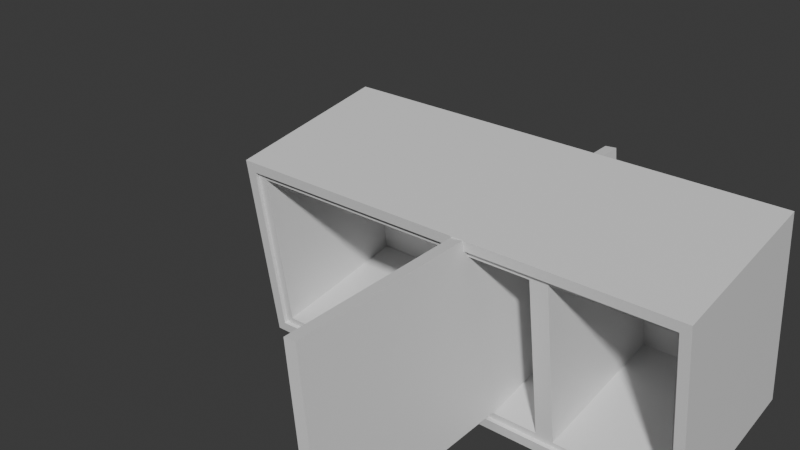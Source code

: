 # Source: locker.1.0.blend  (saved by Blender 5.0.119; exported with 4.5.12 LTS)
import bpy
from mathutils import Matrix  # noqa: F401  (used for matrix-valued properties, if any)

bpy.ops.wm.read_factory_settings(use_empty=True)
scene = bpy.context.scene
scene.name = 'Scene'

# ---- collections
col_collection = bpy.data.collections.new('Collection'); scene.collection.children.link(col_collection)

# ---- materials (node trees are filled in below, after node groups)
mat_material = bpy.data.materials.new('Material')
mat_material.alpha_threshold = 0.0
mat_material.use_backface_culling_lightprobe_volume = False
mat_material.roughness = 0.5
mat_material.line_color = (0.0, 0.0, 0.0, 1.0)
mat_material_001 = bpy.data.materials.new('Material.001')
mat_material_001.alpha_threshold = 0.0
mat_material_001.use_backface_culling_lightprobe_volume = False
mat_material_001.roughness = 0.5
mat_material_001.line_color = (0.0, 0.0, 0.0, 1.0)

# ---- material node trees
mat_material.use_nodes = True; mat_material.node_tree.nodes.clear()
_N = mat_material.node_tree.nodes; _L = mat_material.node_tree.links
n0 = _N.new('ShaderNodeOutputMaterial'); n0.name = 'Material Output'; n0.location = (200, 100)
n1 = _N.new('ShaderNodeBsdfPrincipled'); n1.name = 'Principled BSDF'; n1.location = (-200, 100)
_L.new(n1.outputs[0], n0.inputs[0])
n0.is_active_output = True
mat_material_001.use_nodes = True; mat_material_001.node_tree.nodes.clear()
_N = mat_material_001.node_tree.nodes; _L = mat_material_001.node_tree.links
n0 = _N.new('ShaderNodeOutputMaterial'); n0.name = 'Material Output'; n0.location = (200, 100)
n1 = _N.new('ShaderNodeBsdfPrincipled'); n1.name = 'Principled BSDF'; n1.location = (-200, 100)
_L.new(n1.outputs[0], n0.inputs[0])
n0.is_active_output = True

# ---- world
world_world = bpy.data.worlds.new('World'); scene.world = world_world
world_world.use_nodes = True; world_world.node_tree.nodes.clear()
_N = world_world.node_tree.nodes; _L = world_world.node_tree.links
n0 = _N.new('ShaderNodeOutputWorld'); n0.name = 'World Output'; n0.location = (200, 100)
n1 = _N.new('ShaderNodeBackground'); n1.name = 'Background'; n1.location = (-200, 100)
n1.inputs[0].default_value = (0.05088, 0.05088, 0.05088, 1.0)
_L.new(n1.outputs[0], n0.inputs[0])
n0.is_active_output = True
world_world.color = (0.05088, 0.05088, 0.05088)
world_world.sun_shadow_jitter_overblur = 0.0

# ---- meshes
me_cube = bpy.data.meshes.new('Cube')
me_cube.from_pydata([(-0.9266, 1.501, 3.029), (1.627, 1.501, 3.029), (-0.8684, 1.343, 2.882), (-0.9266, -1.501, 3.029), (1.627, -1.501, 3.029), (1.371, -1.235, -3.485), (1.371, -1.235, 0.9279), (1.46, -1.268, 1.188), (1.371, 1.235, -3.485), (1.46, -1.268, 2.836), (-0.8684, -1.343, 2.882), (1.371, 1.235, 0.9279), (-0.9266, 1.501, -3.763), (1.46, 1.268, 1.188), (1.627, 1.501, -3.763), (1.46, 1.268, 2.836), (-0.8684, 1.343, -3.616), (-0.9266, -1.501, -3.763), (1.627, -1.501, -3.763), (-0.8684, -1.343, -3.616), (-0.9266, -1.343, -3.616), (-0.9266, 1.343, -3.616), (-0.9266, -1.343, 2.882), (-0.9266, 1.343, 2.882), (-0.8684, -1.268, 1.188), (-0.8684, 1.268, 1.188), (-0.8684, -1.268, 2.836), (-0.8684, 1.268, 2.836), (-0.8684, -1.235, 0.9279), (-0.8684, -1.235, -3.485), (-0.8684, 1.235, -3.485), (-0.8684, 1.235, 0.9279)], [], [(22, 3, 0, 23), (21, 23, 0, 12, 17, 3, 22, 20), (4, 3, 17, 18), (18, 17, 12, 14), (14, 1, 4, 18), (1, 0, 3, 4), (14, 12, 0, 1), (10, 19, 20, 22), (20, 19, 16, 21), (26, 10, 2, 27), (25, 27, 2, 16, 19, 10, 26, 24, 28, 29, 30, 31), (24, 25, 31, 28), (2, 10, 22, 23), (21, 16, 2, 23), (25, 13, 15, 27), (13, 7, 9, 15), (9, 7, 24, 26), (24, 7, 13, 25), (15, 9, 26, 27), (30, 8, 11, 31), (8, 5, 6, 11), (6, 5, 29, 28), (29, 5, 8, 30), (11, 6, 28, 31)])
_uv = me_cube.uv_layers.new(name='UVMap')
_uv.uv.foreach_set('vector', [0.6304, 0.7368, 0.625, 0.75, 0.625, 0.5, 0.6304, 0.5132, 0.8696, 0.5132, 0.6304, 0.5132, 0.625, 0.5, 0.875, 0.5, 0.875, 0.75, 0.625, 0.75, 0.6304, 0.7368, 0.8696, 0.7368, 0.375, 0.75, 0.625, 0.75, 0.625, 1.0, 0.375, 1.0, 0.375, 0.0, 0.625, 0.0, 0.625, 0.25, 0.375, 0.25, 0.125, 0.5, 0.375, 0.5, 0.375, 0.75, 0.125, 0.75, 0.375, 0.5, 0.625, 0.5, 0.625, 0.75, 0.375, 0.75, 0.375, 0.25, 0.625, 0.25, 0.625, 0.5, 0.375, 0.5, 0.375, 0.75, 0.375, 1.0, 0.4577, 1.0, 0.4577, 0.75, 0.4577, 0.0, 0.375, 0.0, 0.375, 0.25, 0.4577, 0.25, 0.3732, 0.743, 0.375, 0.75, 0.375, 0.5, 0.3732, 0.507, 0.3098, 0.507, 0.3732, 0.507, 0.375, 0.5, 0.125, 0.5, 0.125, 0.75, 0.375, 0.75, 0.3732, 0.743, 0.3098, 0.743, 0.2998, 0.74, 0.13, 0.74, 0.13, 0.51, 0.2998, 0.51, 0.3098, 0.743, 0.3098, 0.507, 0.2998, 0.51, 0.2998, 0.74, 0.375, 0.5, 0.375, 0.75, 0.4577, 0.75, 0.4577, 0.5, 0.4577, 0.25, 0.375, 0.25, 0.375, 0.5, 0.4577, 0.5, 0.375, 0.2817, 0.375, 0.5, 0.625, 0.5, 0.625, 0.2817, 0.375, 0.5, 0.375, 0.75, 0.375, 0.75, 0.375, 0.5, 0.625, 0.75, 0.375, 0.75, 0.375, 0.9683, 0.625, 0.9683, 0.125, 0.75, 0.125, 0.75, 0.125, 0.5, 0.125, 0.5, 0.625, 0.5, 0.625, 0.75, 0.625, 0.75, 0.625, 0.5, 0.375, 0.3106, 0.375, 0.5, 0.625, 0.5, 0.625, 0.3106, 0.375, 0.5, 0.375, 0.75, 0.375, 0.75, 0.375, 0.5, 0.625, 0.75, 0.375, 0.75, 0.375, 0.9394, 0.625, 0.9394, 0.125, 0.75, 0.125, 0.75, 0.125, 0.5, 0.125, 0.5, 0.625, 0.5, 0.625, 0.75, 0.625, 0.75, 0.625, 0.5])
me_cube.materials.append(mat_material)
me_cube.use_mirror_vertex_groups = False
me_cube.update()
me_cube_001 = bpy.data.meshes.new('Cube.001')
me_cube_001.from_pydata([(-1.386, 1.343, 6.649), (-1.21, 1.343, 6.649), (-1.386, -1.343, 6.649), (-1.21, -1.343, 6.649), (-1.386, 1.343, 0.1511), (-1.21, 1.343, 0.1511), (-1.386, -1.343, 0.1511), (-1.21, -1.343, 0.1511), (-1.386, -0.9589, 6.018), (-1.386, -0.9589, 6.133), (-1.386, 0.9011, 6.133), (-1.386, 0.9011, 6.018), (-1.21, -0.9589, 6.117), (-1.21, -0.9589, 6.231), (-1.21, 0.9011, 6.231), (-1.21, 0.9011, 6.117), (-1.386, 0.9011, 5.618), (-1.386, 0.9011, 5.733), (-1.386, -0.9589, 5.618), (-1.386, -0.9589, 5.733), (-1.21, -0.9589, 5.717), (-1.21, -0.9589, 5.831), (-1.21, 0.9011, 5.717), (-1.21, 0.9011, 5.831), (-1.386, 0.9011, 5.218), (-1.386, 0.9011, 5.333), (-1.386, 0.7989, 5.333), (-1.386, -0.9589, 5.218), (-1.386, -0.9589, 5.333), (-1.21, 0.9011, 5.317), (-1.21, 0.9011, 5.431), (-1.21, 0.8395, 5.431), (-1.21, -0.9589, 5.317), (-1.21, -0.9589, 5.431)], [], [(11, 10, 0, 4, 6, 2, 9, 8, 19, 18, 28, 27, 24, 25, 26, 16, 17), (28, 18, 16, 26), (19, 8, 11, 17), (9, 2, 0, 10), (3, 2, 6, 7), (7, 6, 4, 5), (12, 13, 3, 7, 5, 1, 14, 15, 23, 22, 31, 30, 29, 32, 33, 20, 21), (31, 22, 20, 33), (15, 12, 21, 23), (1, 3, 13, 14), (1, 0, 2, 3), (5, 4, 0, 1), (9, 10, 14, 13), (14, 10, 11, 15), (15, 11, 8, 12), (9, 13, 12, 8), (19, 17, 23, 21), (23, 17, 16, 22), (22, 16, 18, 20), (20, 18, 19, 21), (28, 26, 25, 30, 31, 33), (30, 25, 24, 29), (29, 24, 27, 32), (28, 33, 32, 27)])
_uv = me_cube_001.uv_layers.new(name='UVMap')
_uv.uv.foreach_set('vector', [0.6493, 0.5411, 0.6449, 0.5411, 0.625, 0.5, 0.875, 0.5, 0.875, 0.75, 0.625, 0.75, 0.6449, 0.7143, 0.6493, 0.7143, 0.6602, 0.7143, 0.6646, 0.7143, 0.6756, 0.7143, 0.68, 0.7143, 0.68, 0.5411, 0.6756, 0.5411, 0.6756, 0.5506, 0.6646, 0.5411, 0.6602, 0.5411, 0.6756, 0.7143, 0.6646, 0.7143, 0.6646, 0.5411, 0.6756, 0.5506, 0.6602, 0.7143, 0.6493, 0.7143, 0.6493, 0.5411, 0.6602, 0.5411, 0.6449, 0.7143, 0.625, 0.75, 0.625, 0.5, 0.6449, 0.5411, 0.375, 0.75, 0.625, 0.75, 0.625, 1.0, 0.375, 1.0, 0.375, 0.0, 0.625, 0.0, 0.625, 0.25, 0.375, 0.25, 0.3545, 0.7143, 0.3589, 0.7143, 0.375, 0.75, 0.125, 0.75, 0.125, 0.5, 0.375, 0.5, 0.3589, 0.5411, 0.3545, 0.5411, 0.3435, 0.5411, 0.3391, 0.5411, 0.3281, 0.5469, 0.3281, 0.5411, 0.3237, 0.5411, 0.3237, 0.7143, 0.3281, 0.7143, 0.3391, 0.7143, 0.3435, 0.7143, 0.3281, 0.5469, 0.3391, 0.5411, 0.3391, 0.7143, 0.3281, 0.7143, 0.3545, 0.5411, 0.3545, 0.7143, 0.3435, 0.7143, 0.3435, 0.5411, 0.375, 0.5, 0.375, 0.75, 0.3589, 0.7143, 0.3589, 0.5411, 0.375, 0.5, 0.625, 0.5, 0.625, 0.75, 0.375, 0.75, 0.375, 0.25, 0.625, 0.25, 0.625, 0.5, 0.375, 0.5, 0.5742, 0.0, 0.5742, 0.25, 0.5994, 0.25, 0.5994, 0.0, 0.5994, 0.25, 0.5742, 0.25, 0.5672, 0.5, 0.5925, 0.5, 0.5925, 0.5, 0.5672, 0.5, 0.5672, 0.75, 0.5925, 0.75, 0.5742, 1.0, 0.5994, 1.0, 0.5925, 0.75, 0.5672, 0.75, 0.5742, 0.0, 0.5742, 0.25, 0.5994, 0.25, 0.5994, 0.0, 0.5994, 0.25, 0.5742, 0.25, 0.5672, 0.5, 0.5925, 0.5, 0.5925, 0.5, 0.5672, 0.5, 0.5672, 0.75, 0.5925, 0.75, 0.5925, 0.75, 0.5672, 0.75, 0.5742, 1.0, 0.5994, 1.0, 0.5742, 0.0, 0.5742, 0.2363, 0.5742, 0.25, 0.5994, 0.25, 0.5994, 0.2417, 0.5994, 0.0, 0.5994, 0.25, 0.5742, 0.25, 0.5672, 0.5, 0.5925, 0.5, 0.5925, 0.5, 0.5672, 0.5, 0.5672, 0.75, 0.5925, 0.75, 0.5742, 1.0, 0.5994, 1.0, 0.5925, 0.75, 0.5672, 0.75])
me_cube_001.materials.append(mat_material_001)
me_cube_001.use_mirror_vertex_groups = False
me_cube_001.update()
me_cube_001.normals_split_custom_set([tuple(v) for v in zip(*[iter([-1.0, -2.042e-09, -4.388e-08, -1.0, -2.042e-09, -4.388e-08, -1.0, -2.042e-09, -4.388e-08, -1.0, -2.042e-09, -4.388e-08, -1.0, -2.042e-09, -4.388e-08, -1.0, -2.042e-09, -4.388e-08, -1.0, -2.042e-09, -4.388e-08, -1.0, -2.042e-09, -4.388e-08, -1.0, -2.042e-09, -4.388e-08, -1.0, -2.042e-09, -4.388e-08, -1.0, -2.042e-09, -4.388e-08, -1.0, -2.042e-09, -4.388e-08, -1.0, -2.042e-09, -4.388e-08, -1.0, -2.042e-09, -4.388e-08, -1.0, -2.042e-09, -4.388e-08, -1.0, -2.042e-09, -4.388e-08, -1.0, -2.042e-09, -4.388e-08, -1.0, 0.0, 0.0, -1.0, 0.0, 0.0, -1.0, 0.0, 0.0, -1.0, 0.0, 0.0, -1.0, 0.0, 0.0, -1.0, 0.0, 0.0, -1.0, 0.0, 0.0, -1.0, 0.0, 0.0, -1.0, 0.0, 0.0, -1.0, 0.0, 0.0, -1.0, 0.0, 0.0, -1.0, 0.0, 0.0, 0.0, -1.0, 0.0, 0.0, -1.0, 0.0, 0.0, -1.0, 0.0, 0.0, -1.0, 0.0, 0.0, 0.0, -1.0, 0.0, 0.0, -1.0, 0.0, 0.0, -1.0, 0.0, 0.0, -1.0, 1.0, 1.811e-08, 4.324e-08, 1.0, 1.811e-08, 4.324e-08, 1.0, 1.811e-08, 4.324e-08, 1.0, 1.811e-08, 4.324e-08, 1.0, 1.811e-08, 4.324e-08, 1.0, 1.811e-08, 4.324e-08, 1.0, 1.811e-08, 4.324e-08, 1.0, 1.811e-08, 4.324e-08, 1.0, 1.811e-08, 4.324e-08, 1.0, 1.811e-08, 4.324e-08, 1.0, 1.811e-08, 4.324e-08, 1.0, 1.811e-08, 4.324e-08, 1.0, 1.811e-08, 4.324e-08, 1.0, 1.811e-08, 4.324e-08, 1.0, 1.811e-08, 4.324e-08, 1.0, 1.811e-08, 4.324e-08, 1.0, 1.811e-08, 4.324e-08, 1.0, 0.0, 0.0, 1.0, 0.0, 0.0, 1.0, 0.0, 0.0, 1.0, 0.0, 0.0, 1.0, 0.0, 0.0, 1.0, 0.0, 0.0, 1.0, 0.0, 0.0, 1.0, 0.0, 0.0, 1.0, 0.0, 0.0, 1.0, 0.0, 0.0, 1.0, 0.0, 0.0, 1.0, 0.0, 0.0, 0.0, 0.0, 1.0, 0.0, 0.0, 1.0, 0.0, 0.0, 1.0, 0.0, 0.0, 1.0, 0.0, 1.0, 0.0, 0.0, 1.0, 0.0, 0.0, 1.0, 0.0, 0.0, 1.0, 0.0, 0.487, 0.0, -0.8734, 0.487, 0.0, -0.8734, 0.487, 0.0, -0.8734, 0.487, 0.0, -0.8734, 0.0, -1.0, 0.0, 0.0, -1.0, 0.0, 0.0, -1.0, 0.0, 0.0, -1.0, 0.0, -0.487, 0.0, 0.8734, -0.487, 0.0, 0.8734, -0.487, 0.0, 0.8734, -0.487, 0.0, 0.8734, 0.0, 1.0, 0.0, 0.0, 1.0, 0.0, 0.0, 1.0, 0.0, 0.0, 1.0, 0.0, 0.487, 0.0, -0.8734, 0.487, 0.0, -0.8734, 0.487, 0.0, -0.8734, 0.487, 0.0, -0.8734, 0.0, -1.0, 0.0, 0.0, -1.0, 0.0, 0.0, -1.0, 0.0, 0.0, -1.0, 0.0, -0.487, 0.0, 0.8734, -0.487, 0.0, 0.8734, -0.487, 0.0, 0.8734, -0.487, 0.0, 0.8734, 0.0, 1.0, 0.0, 0.0, 1.0, 0.0, 0.0, 1.0, 0.0, 0.0, 1.0, 0.0, 0.487, 0.0, -0.8734, 0.487, 0.0, -0.8734, 0.487, 0.0, -0.8734, 0.487, 0.0, -0.8734, 0.487, 0.0, -0.8734, 0.487, 0.0, -0.8734, 0.0, -1.0, 0.0, 0.0, -1.0, 0.0, 0.0, -1.0, 0.0, 0.0, -1.0, 0.0, -0.487, 0.0, 0.8734, -0.487, 0.0, 0.8734, -0.487, 0.0, 0.8734, -0.487, 0.0, 0.8734, 0.0, 1.0, 0.0, 0.0, 1.0, 0.0, 0.0, 1.0, 0.0, 0.0, 1.0, 0.0])] * 3)])
arm_armature_004 = bpy.data.armatures.new('Armature.004')  # bones are not reproduced

# ---- objects
ob_cube = bpy.data.objects.new('Cube', me_cube)
ob_cube_001 = bpy.data.objects.new('Cube.001', me_cube_001)
ob_armature = bpy.data.objects.new('Armature', arm_armature_004)

# ---- transforms, parenting, visibility, modifiers, constraints
ob_cube.parent = ob_armature
ob_cube.matrix_parent_inverse = Matrix(((2.499e-08, 1.0, -4.148e-08, -1.791), (-0.9892, -2.16e-08, -0.1469, -1.664), (-0.1469, 5.705e-08, 0.9892, -3.19), (-0.0, -0.0, -0.0, 1.0)))
ob_cube.location = (-0.8681, 1.883, 2.628)
ob_cube.rotation_euler = (-1.574, 1.571, 0.0)
ob_cube.lock_rotations_4d = False
ob_cube.empty_display_type = 'ARROWS'
ob_cube.lineart.crease_threshold = 0.0
ob_cube_001.parent = ob_armature
ob_cube_001.matrix_parent_inverse = Matrix(((0.09588, -1.823e-07, 0.9954, -3.334), (-0.9954, 2.735e-08, 0.09588, -2.394), (-6.093e-08, -1.0, -1.663e-07, 1.791), (0.0, 0.0, -0.0, 1.0)))
ob_cube_001.location = (-0.8546, -1.883, 2.278)
ob_cube_001.rotation_euler = (-1.574, 1.571, 0.0)
ob_cube_001.lock_rotations_4d = False
ob_cube_001.empty_display_type = 'ARROWS'
ob_cube_001.lineart.crease_threshold = 0.0
ob_armature.location = (0.506, 1.791, 3.71)
ob_armature.rotation_euler = (1.571, 0.0, 0.0)
ob_armature.show_in_front = True

# ---- collection membership
col_collection.objects.link(ob_cube)
col_collection.objects.link(ob_cube_001)
col_collection.objects.link(ob_armature)

# ---- scene / render settings (as saved in the file)
scene.frame_start = 1; scene.frame_end = 250; scene.frame_set(39)
scene.render.engine = 'BLENDER_EEVEE_NEXT'
scene.render.bake_bias = 0.0
scene.render.bake_samples = 0
scene.cycles.sampling_pattern = 'TABULATED_SOBOL'
scene.eevee.use_volume_custom_range = False
bpy.context.view_layer.update()

# ---- added for rendering (the .blend has no active camera and no usable light): camera, sun
cam_auto = bpy.data.cameras.new('AutoCamera')
cam_auto.lens = 50.0
cam_auto.sensor_width = 36.0
cam_auto.clip_end = 1000.0
ob_auto_camera = bpy.data.objects.new('AutoCamera', cam_auto)
scene.collection.objects.link(ob_auto_camera)
ob_auto_camera.location = (7.58813, -8.43424, 10.1215)
ob_auto_camera.rotation_euler = (1.09748, -7.21219e-08, 0.694738)
scene.camera = ob_auto_camera
light_auto_sun = bpy.data.lights.new('AutoSun', 'SUN')
light_auto_sun.energy = 3.0
light_auto_sun.angle = 0.0523599
ob_auto_sun = bpy.data.objects.new('AutoSun', light_auto_sun)
scene.collection.objects.link(ob_auto_sun)
ob_auto_sun.rotation_euler = (0.872665, 0.174533, 0.523599)
bpy.context.view_layer.update()
